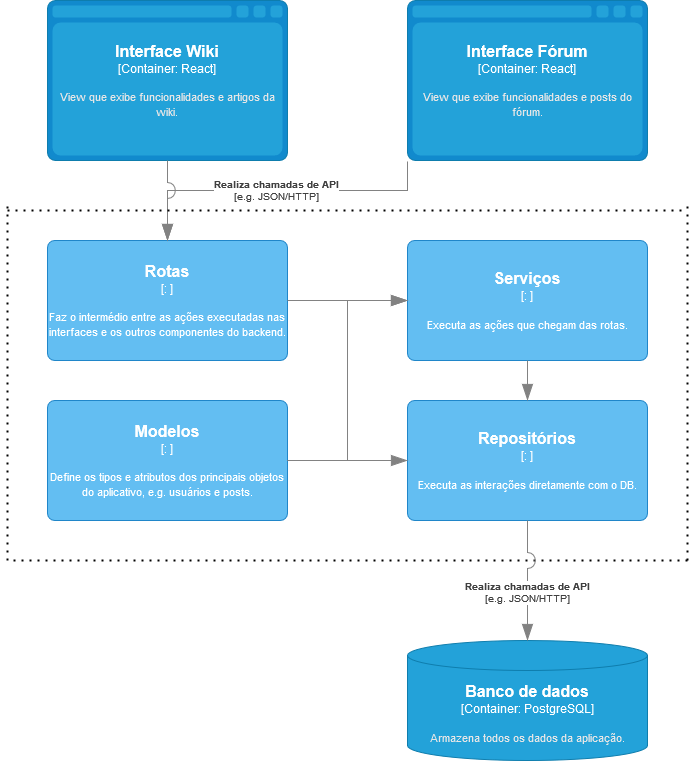

The diagram above was exported from draw.io. Its source (the exported page's mxGraphModel, read from the mxfile embedded in the PNG):
<mxGraphModel dx="1037" dy="633" grid="1" gridSize="10" guides="1" tooltips="1" connect="1" arrows="1" fold="1" page="1" pageScale="1" pageWidth="827" pageHeight="1169" math="0" shadow="0">
  <root>
    <mxCell id="0" />
    <mxCell id="1" parent="0" />
    <object placeholders="1" c4Type="Interface Wiki" c4Container="Container" c4Technology="React" c4Description="View que exibe funcionalidades e artigos da wiki." label="&lt;font style=&quot;font-size: 16px&quot;&gt;&lt;b&gt;%c4Type%&lt;/b&gt;&lt;/font&gt;&lt;div&gt;[%c4Container%:&amp;nbsp;%c4Technology%]&lt;/div&gt;&lt;br&gt;&lt;div&gt;&lt;font style=&quot;font-size: 11px&quot;&gt;&lt;font color=&quot;#E6E6E6&quot;&gt;%c4Description%&lt;/font&gt;&lt;/div&gt;" id="9kK3GHSgfoFSXA5-JVaI-2">
      <mxCell style="shape=mxgraph.c4.webBrowserContainer2;whiteSpace=wrap;html=1;boundedLbl=1;rounded=0;labelBackgroundColor=none;strokeColor=#118ACD;fillColor=#23A2D9;strokeColor=#118ACD;strokeColor2=#0E7DAD;fontSize=12;fontColor=#ffffff;align=center;metaEdit=1;points=[[0.5,0,0],[1,0.25,0],[1,0.5,0],[1,0.75,0],[0.5,1,0],[0,0.75,0],[0,0.5,0],[0,0.25,0]];resizable=0;" parent="1" vertex="1">
        <mxGeometry x="120" y="120" width="240" height="160" as="geometry" />
      </mxCell>
    </object>
    <object placeholders="1" c4Type="Interface Fórum" c4Container="Container" c4Technology="React" c4Description="View que exibe funcionalidades e posts do fórum." label="&lt;font style=&quot;font-size: 16px&quot;&gt;&lt;b&gt;%c4Type%&lt;/b&gt;&lt;/font&gt;&lt;div&gt;[%c4Container%:&amp;nbsp;%c4Technology%]&lt;/div&gt;&lt;br&gt;&lt;div&gt;&lt;font style=&quot;font-size: 11px&quot;&gt;&lt;font color=&quot;#E6E6E6&quot;&gt;%c4Description%&lt;/font&gt;&lt;/div&gt;" id="9kK3GHSgfoFSXA5-JVaI-3">
      <mxCell style="shape=mxgraph.c4.webBrowserContainer2;whiteSpace=wrap;html=1;boundedLbl=1;rounded=0;labelBackgroundColor=none;strokeColor=#118ACD;fillColor=#23A2D9;strokeColor=#118ACD;strokeColor2=#0E7DAD;fontSize=12;fontColor=#ffffff;align=center;metaEdit=1;points=[[0.5,0,0],[1,0.25,0],[1,0.5,0],[1,0.75,0],[0.5,1,0],[0,0.75,0],[0,0.5,0],[0,0.25,0]];resizable=0;" parent="1" vertex="1">
        <mxGeometry x="480" y="120" width="240" height="160" as="geometry" />
      </mxCell>
    </object>
    <object placeholders="1" c4Name="Modelos" c4Type="" c4Technology="" c4Description="Define os tipos e atributos dos principais objetos do aplicativo, e.g. usuários e posts." label="&lt;font style=&quot;font-size: 16px&quot;&gt;&lt;b&gt;%c4Name%&lt;/b&gt;&lt;/font&gt;&lt;div&gt;[%c4Type%: %c4Technology%]&lt;/div&gt;&lt;br&gt;&lt;div&gt;&lt;font style=&quot;font-size: 11px&quot;&gt;%c4Description%&lt;/font&gt;&lt;/div&gt;" id="9kK3GHSgfoFSXA5-JVaI-4">
      <mxCell style="rounded=1;whiteSpace=wrap;html=1;labelBackgroundColor=none;fillColor=#63BEF2;fontColor=#ffffff;align=center;arcSize=6;strokeColor=#2086C9;metaEdit=1;resizable=0;points=[[0.25,0,0],[0.5,0,0],[0.75,0,0],[1,0.25,0],[1,0.5,0],[1,0.75,0],[0.75,1,0],[0.5,1,0],[0.25,1,0],[0,0.75,0],[0,0.5,0],[0,0.25,0]];" parent="1" vertex="1">
        <mxGeometry x="120" y="520" width="240" height="120" as="geometry" />
      </mxCell>
    </object>
    <object placeholders="1" c4Name="Repositórios" c4Type="" c4Technology="" c4Description="Executa as interações diretamente com o DB." label="&lt;font style=&quot;font-size: 16px&quot;&gt;&lt;b&gt;%c4Name%&lt;/b&gt;&lt;/font&gt;&lt;div&gt;[%c4Type%: %c4Technology%]&lt;/div&gt;&lt;br&gt;&lt;div&gt;&lt;font style=&quot;font-size: 11px&quot;&gt;%c4Description%&lt;/font&gt;&lt;/div&gt;" id="9kK3GHSgfoFSXA5-JVaI-5">
      <mxCell style="rounded=1;whiteSpace=wrap;html=1;labelBackgroundColor=none;fillColor=#63BEF2;fontColor=#ffffff;align=center;arcSize=6;strokeColor=#2086C9;metaEdit=1;resizable=0;points=[[0.25,0,0],[0.5,0,0],[0.75,0,0],[1,0.25,0],[1,0.5,0],[1,0.75,0],[0.75,1,0],[0.5,1,0],[0.25,1,0],[0,0.75,0],[0,0.5,0],[0,0.25,0]];" parent="1" vertex="1">
        <mxGeometry x="480" y="520" width="240" height="120" as="geometry" />
      </mxCell>
    </object>
    <object placeholders="1" c4Name="Rotas" c4Type="" c4Technology="" c4Description="Faz o intermédio entre as ações executadas nas interfaces e os outros componentes do backend." label="&lt;font style=&quot;font-size: 16px&quot;&gt;&lt;b&gt;%c4Name%&lt;/b&gt;&lt;/font&gt;&lt;div&gt;[%c4Type%: %c4Technology%]&lt;/div&gt;&lt;br&gt;&lt;div&gt;&lt;font style=&quot;font-size: 11px&quot;&gt;%c4Description%&lt;/font&gt;&lt;/div&gt;" id="9kK3GHSgfoFSXA5-JVaI-6">
      <mxCell style="rounded=1;whiteSpace=wrap;html=1;labelBackgroundColor=none;fillColor=#63BEF2;fontColor=#ffffff;align=center;arcSize=6;strokeColor=#2086C9;metaEdit=1;resizable=0;points=[[0.25,0,0],[0.5,0,0],[0.75,0,0],[1,0.25,0],[1,0.5,0],[1,0.75,0],[0.75,1,0],[0.5,1,0],[0.25,1,0],[0,0.75,0],[0,0.5,0],[0,0.25,0]];" parent="1" vertex="1">
        <mxGeometry x="120" y="360" width="240" height="120" as="geometry" />
      </mxCell>
    </object>
    <object placeholders="1" c4Name="Serviços" c4Type="" c4Technology="" c4Description="Executa as ações que chegam das rotas." label="&lt;font style=&quot;font-size: 16px&quot;&gt;&lt;b&gt;%c4Name%&lt;/b&gt;&lt;/font&gt;&lt;div&gt;[%c4Type%: %c4Technology%]&lt;/div&gt;&lt;br&gt;&lt;div&gt;&lt;font style=&quot;font-size: 11px&quot;&gt;%c4Description%&lt;/font&gt;&lt;/div&gt;" id="9kK3GHSgfoFSXA5-JVaI-7">
      <mxCell style="rounded=1;whiteSpace=wrap;html=1;labelBackgroundColor=none;fillColor=#63BEF2;fontColor=#ffffff;align=center;arcSize=6;strokeColor=#2086C9;metaEdit=1;resizable=0;points=[[0.25,0,0],[0.5,0,0],[0.75,0,0],[1,0.25,0],[1,0.5,0],[1,0.75,0],[0.75,1,0],[0.5,1,0],[0.25,1,0],[0,0.75,0],[0,0.5,0],[0,0.25,0]];" parent="1" vertex="1">
        <mxGeometry x="480" y="360" width="240" height="120" as="geometry" />
      </mxCell>
    </object>
    <object placeholders="1" c4Type="Banco de dados" c4Container="Container" c4Technology="PostgreSQL" c4Description="Armazena todos os dados da aplicação." label="&lt;font style=&quot;font-size: 16px&quot;&gt;&lt;b&gt;%c4Type%&lt;/b&gt;&lt;/font&gt;&lt;div&gt;[%c4Container%:&amp;nbsp;%c4Technology%]&lt;/div&gt;&lt;br&gt;&lt;div&gt;&lt;font style=&quot;font-size: 11px&quot;&gt;&lt;font color=&quot;#E6E6E6&quot;&gt;%c4Description%&lt;/font&gt;&lt;/div&gt;" id="9kK3GHSgfoFSXA5-JVaI-8">
      <mxCell style="shape=cylinder3;size=15;whiteSpace=wrap;html=1;boundedLbl=1;rounded=0;labelBackgroundColor=none;fillColor=#23A2D9;fontSize=12;fontColor=#ffffff;align=center;strokeColor=#0E7DAD;metaEdit=1;points=[[0.5,0,0],[1,0.25,0],[1,0.5,0],[1,0.75,0],[0.5,1,0],[0,0.75,0],[0,0.5,0],[0,0.25,0]];resizable=0;" parent="1" vertex="1">
        <mxGeometry x="480" y="760" width="240" height="120" as="geometry" />
      </mxCell>
    </object>
    <object placeholders="1" c4Type="Relationship" c4Technology="e.g. JSON/HTTP" c4Description="Realiza chamadas de API" label="&lt;div style=&quot;text-align: left&quot;&gt;&lt;div style=&quot;text-align: center&quot;&gt;&lt;b&gt;%c4Description%&lt;/b&gt;&lt;/div&gt;&lt;div style=&quot;text-align: center&quot;&gt;[%c4Technology%]&lt;/div&gt;&lt;/div&gt;" id="9kK3GHSgfoFSXA5-JVaI-40">
      <mxCell style="endArrow=blockThin;html=1;fontSize=10;fontColor=#404040;strokeWidth=1;endFill=1;strokeColor=#828282;elbow=vertical;metaEdit=1;endSize=14;startSize=14;jumpStyle=arc;jumpSize=16;rounded=0;edgeStyle=orthogonalEdgeStyle;exitX=0;exitY=1.006;exitDx=0;exitDy=0;exitPerimeter=0;entryX=0.5;entryY=0;entryDx=0;entryDy=0;entryPerimeter=0;" parent="1" source="9kK3GHSgfoFSXA5-JVaI-3" target="9kK3GHSgfoFSXA5-JVaI-6" edge="1">
        <mxGeometry width="240" relative="1" as="geometry">
          <mxPoint x="360" y="320" as="sourcePoint" />
          <mxPoint x="600" y="320" as="targetPoint" />
          <Array as="points">
            <mxPoint x="480" y="310" />
            <mxPoint x="240" y="310" />
          </Array>
        </mxGeometry>
      </mxCell>
    </object>
    <object placeholders="1" c4Type="Relationship" id="9kK3GHSgfoFSXA5-JVaI-41">
      <mxCell style="endArrow=blockThin;html=1;fontSize=10;fontColor=#404040;strokeWidth=1;endFill=1;strokeColor=#828282;elbow=vertical;metaEdit=1;endSize=14;startSize=14;jumpStyle=arc;jumpSize=16;rounded=0;edgeStyle=orthogonalEdgeStyle;" parent="1" source="9kK3GHSgfoFSXA5-JVaI-2" edge="1">
        <mxGeometry width="240" relative="1" as="geometry">
          <mxPoint x="240" y="280" as="sourcePoint" />
          <mxPoint x="240" y="360" as="targetPoint" />
        </mxGeometry>
      </mxCell>
    </object>
    <object placeholders="1" c4Type="Relationship" id="9kK3GHSgfoFSXA5-JVaI-44">
      <mxCell style="endArrow=blockThin;html=1;fontSize=10;fontColor=#404040;strokeWidth=1;endFill=1;strokeColor=#828282;elbow=vertical;metaEdit=1;endSize=14;startSize=14;jumpStyle=arc;jumpSize=16;rounded=0;edgeStyle=orthogonalEdgeStyle;" parent="1" source="9kK3GHSgfoFSXA5-JVaI-6" edge="1">
        <mxGeometry width="240" relative="1" as="geometry">
          <mxPoint x="360" y="420" as="sourcePoint" />
          <mxPoint x="480" y="420" as="targetPoint" />
        </mxGeometry>
      </mxCell>
    </object>
    <object placeholders="1" c4Type="Relationship" id="9kK3GHSgfoFSXA5-JVaI-46">
      <mxCell style="endArrow=blockThin;html=1;fontSize=10;fontColor=#404040;strokeWidth=1;endFill=1;strokeColor=#828282;elbow=vertical;metaEdit=1;endSize=14;startSize=14;jumpStyle=arc;jumpSize=16;rounded=0;edgeStyle=orthogonalEdgeStyle;entryX=0;entryY=0.5;entryDx=0;entryDy=0;entryPerimeter=0;exitX=1;exitY=0.5;exitDx=0;exitDy=0;exitPerimeter=0;" parent="1" source="9kK3GHSgfoFSXA5-JVaI-4" target="9kK3GHSgfoFSXA5-JVaI-7" edge="1">
        <mxGeometry width="240" relative="1" as="geometry">
          <mxPoint x="330" y="530" as="sourcePoint" />
          <mxPoint x="570" y="530" as="targetPoint" />
        </mxGeometry>
      </mxCell>
    </object>
    <object placeholders="1" c4Type="Relationship" id="9kK3GHSgfoFSXA5-JVaI-48">
      <mxCell style="endArrow=blockThin;html=1;fontSize=10;fontColor=#404040;strokeWidth=1;endFill=1;strokeColor=#828282;elbow=vertical;metaEdit=1;endSize=14;startSize=14;jumpStyle=arc;jumpSize=16;rounded=0;edgeStyle=orthogonalEdgeStyle;exitX=1;exitY=0.5;exitDx=0;exitDy=0;exitPerimeter=0;" parent="1" source="9kK3GHSgfoFSXA5-JVaI-4" target="9kK3GHSgfoFSXA5-JVaI-5" edge="1">
        <mxGeometry width="240" relative="1" as="geometry">
          <mxPoint x="230" y="680" as="sourcePoint" />
          <mxPoint x="470" y="680" as="targetPoint" />
        </mxGeometry>
      </mxCell>
    </object>
    <object placeholders="1" c4Type="Relationship" id="9kK3GHSgfoFSXA5-JVaI-50">
      <mxCell style="endArrow=blockThin;html=1;fontSize=10;fontColor=#404040;strokeWidth=1;endFill=1;strokeColor=#828282;elbow=vertical;metaEdit=1;endSize=14;startSize=14;jumpStyle=arc;jumpSize=16;rounded=0;edgeStyle=orthogonalEdgeStyle;exitX=0.5;exitY=1;exitDx=0;exitDy=0;exitPerimeter=0;entryX=0.5;entryY=0;entryDx=0;entryDy=0;entryPerimeter=0;" parent="1" source="9kK3GHSgfoFSXA5-JVaI-7" target="9kK3GHSgfoFSXA5-JVaI-5" edge="1">
        <mxGeometry width="240" relative="1" as="geometry">
          <mxPoint x="180" y="710" as="sourcePoint" />
          <mxPoint x="420" y="710" as="targetPoint" />
        </mxGeometry>
      </mxCell>
    </object>
    <mxCell id="9kK3GHSgfoFSXA5-JVaI-51" value="" style="endArrow=none;dashed=1;html=1;dashPattern=1 3;strokeWidth=2;rounded=0;" parent="1" edge="1">
      <mxGeometry width="50" height="50" relative="1" as="geometry">
        <mxPoint x="80" y="680" as="sourcePoint" />
        <mxPoint x="80" y="320" as="targetPoint" />
      </mxGeometry>
    </mxCell>
    <mxCell id="9kK3GHSgfoFSXA5-JVaI-52" value="" style="endArrow=none;dashed=1;html=1;dashPattern=1 3;strokeWidth=2;rounded=0;" parent="1" edge="1">
      <mxGeometry width="50" height="50" relative="1" as="geometry">
        <mxPoint x="760" y="680" as="sourcePoint" />
        <mxPoint x="760" y="320" as="targetPoint" />
      </mxGeometry>
    </mxCell>
    <mxCell id="9kK3GHSgfoFSXA5-JVaI-53" value="" style="endArrow=none;dashed=1;html=1;dashPattern=1 3;strokeWidth=2;rounded=0;" parent="1" edge="1">
      <mxGeometry width="50" height="50" relative="1" as="geometry">
        <mxPoint x="760" y="680" as="sourcePoint" />
        <mxPoint x="80" y="680" as="targetPoint" />
      </mxGeometry>
    </mxCell>
    <object placeholders="1" c4Type="Relationship" c4Technology="e.g. JSON/HTTP" c4Description="Realiza chamadas de API" label="&lt;div style=&quot;text-align: left&quot;&gt;&lt;div style=&quot;text-align: center&quot;&gt;&lt;b&gt;%c4Description%&lt;/b&gt;&lt;/div&gt;&lt;div style=&quot;text-align: center&quot;&gt;[%c4Technology%]&lt;/div&gt;&lt;/div&gt;" id="9kK3GHSgfoFSXA5-JVaI-56">
      <mxCell style="endArrow=blockThin;html=1;fontSize=10;fontColor=#404040;strokeWidth=1;endFill=1;strokeColor=#828282;elbow=vertical;metaEdit=1;endSize=14;startSize=14;jumpStyle=arc;jumpSize=16;rounded=0;edgeStyle=orthogonalEdgeStyle;entryX=0.5;entryY=0;entryDx=0;entryDy=0;entryPerimeter=0;" parent="1" source="9kK3GHSgfoFSXA5-JVaI-5" target="9kK3GHSgfoFSXA5-JVaI-8" edge="1">
        <mxGeometry x="0.2" width="240" relative="1" as="geometry">
          <mxPoint x="600" y="640" as="sourcePoint" />
          <mxPoint x="600" y="740" as="targetPoint" />
          <Array as="points" />
          <mxPoint as="offset" />
        </mxGeometry>
      </mxCell>
    </object>
    <mxCell id="9kK3GHSgfoFSXA5-JVaI-57" value="" style="endArrow=none;dashed=1;html=1;dashPattern=1 3;strokeWidth=2;rounded=0;" parent="1" edge="1">
      <mxGeometry width="50" height="50" relative="1" as="geometry">
        <mxPoint x="754" y="330" as="sourcePoint" />
        <mxPoint x="74" y="330" as="targetPoint" />
      </mxGeometry>
    </mxCell>
  </root>
</mxGraphModel>